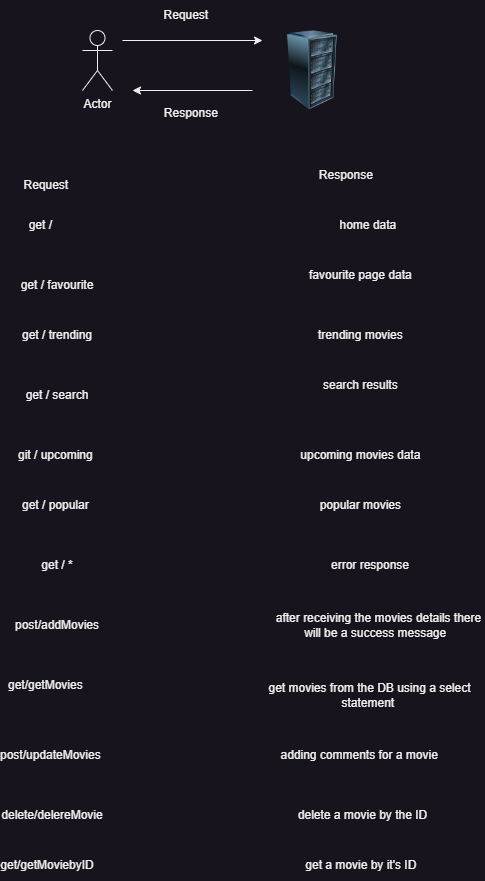

The diagram above was exported from draw.io. Its source (the exported page's mxGraphModel, read from the mxfile embedded in the PNG):
<mxGraphModel dx="585" dy="425" grid="1" gridSize="10" guides="1" tooltips="1" connect="1" arrows="1" fold="1" page="1" pageScale="1" pageWidth="850" pageHeight="1100" math="0" shadow="0">
  <root>
    <mxCell id="0" />
    <mxCell id="1" parent="0" />
    <mxCell id="B9O-M0EE3Gs1gWvlhTpF-1" value="Actor" style="shape=umlActor;verticalLabelPosition=bottom;verticalAlign=top;html=1;outlineConnect=0;" vertex="1" parent="1">
      <mxGeometry x="120" y="80" width="30" height="60" as="geometry" />
    </mxCell>
    <mxCell id="B9O-M0EE3Gs1gWvlhTpF-2" value="" style="image;html=1;image=img/lib/clip_art/computers/Server_Rack_128x128.png" vertex="1" parent="1">
      <mxGeometry x="310" y="80" width="80" height="80" as="geometry" />
    </mxCell>
    <mxCell id="B9O-M0EE3Gs1gWvlhTpF-3" value="" style="endArrow=classic;html=1;rounded=0;" edge="1" parent="1">
      <mxGeometry width="50" height="50" relative="1" as="geometry">
        <mxPoint x="160" y="90" as="sourcePoint" />
        <mxPoint x="300" y="90" as="targetPoint" />
      </mxGeometry>
    </mxCell>
    <mxCell id="B9O-M0EE3Gs1gWvlhTpF-4" value="" style="endArrow=classic;html=1;rounded=0;" edge="1" parent="1">
      <mxGeometry width="50" height="50" relative="1" as="geometry">
        <mxPoint x="290" y="140" as="sourcePoint" />
        <mxPoint x="170" y="140" as="targetPoint" />
        <Array as="points" />
      </mxGeometry>
    </mxCell>
    <mxCell id="B9O-M0EE3Gs1gWvlhTpF-5" value="Request&amp;nbsp;" style="text;html=1;align=center;verticalAlign=middle;resizable=0;points=[];autosize=1;strokeColor=none;fillColor=none;" vertex="1" parent="1">
      <mxGeometry x="190" y="50" width="70" height="30" as="geometry" />
    </mxCell>
    <mxCell id="B9O-M0EE3Gs1gWvlhTpF-6" value="Response&amp;nbsp;" style="text;html=1;align=center;verticalAlign=middle;resizable=0;points=[];autosize=1;strokeColor=none;fillColor=none;" vertex="1" parent="1">
      <mxGeometry x="190" y="148" width="80" height="30" as="geometry" />
    </mxCell>
    <mxCell id="B9O-M0EE3Gs1gWvlhTpF-7" value="Request&amp;nbsp;" style="text;html=1;align=center;verticalAlign=middle;resizable=0;points=[];autosize=1;strokeColor=none;fillColor=none;" vertex="1" parent="1">
      <mxGeometry x="50" y="220" width="70" height="30" as="geometry" />
    </mxCell>
    <mxCell id="B9O-M0EE3Gs1gWvlhTpF-10" value="Response&amp;nbsp;" style="text;html=1;align=center;verticalAlign=middle;resizable=0;points=[];autosize=1;strokeColor=none;fillColor=none;" vertex="1" parent="1">
      <mxGeometry x="345" y="210" width="80" height="30" as="geometry" />
    </mxCell>
    <mxCell id="B9O-M0EE3Gs1gWvlhTpF-20" value="get /&amp;nbsp;" style="text;html=1;strokeColor=none;fillColor=none;align=center;verticalAlign=middle;whiteSpace=wrap;rounded=0;" vertex="1" parent="1">
      <mxGeometry x="50" y="260" width="60" height="30" as="geometry" />
    </mxCell>
    <mxCell id="B9O-M0EE3Gs1gWvlhTpF-21" value="home data&amp;nbsp;" style="text;html=1;strokeColor=none;fillColor=none;align=center;verticalAlign=middle;whiteSpace=wrap;rounded=0;" vertex="1" parent="1">
      <mxGeometry x="355" y="260" width="105" height="30" as="geometry" />
    </mxCell>
    <mxCell id="B9O-M0EE3Gs1gWvlhTpF-22" value="get / favourite" style="text;html=1;strokeColor=none;fillColor=none;align=center;verticalAlign=middle;whiteSpace=wrap;rounded=0;" vertex="1" parent="1">
      <mxGeometry x="50" y="320" width="90" height="30" as="geometry" />
    </mxCell>
    <mxCell id="B9O-M0EE3Gs1gWvlhTpF-23" value="favourite page data&amp;nbsp;" style="text;html=1;strokeColor=none;fillColor=none;align=center;verticalAlign=middle;whiteSpace=wrap;rounded=0;" vertex="1" parent="1">
      <mxGeometry x="330" y="310" width="140" height="30" as="geometry" />
    </mxCell>
    <mxCell id="B9O-M0EE3Gs1gWvlhTpF-24" value="get / trending" style="text;html=1;strokeColor=none;fillColor=none;align=center;verticalAlign=middle;whiteSpace=wrap;rounded=0;" vertex="1" parent="1">
      <mxGeometry x="50" y="370" width="90" height="30" as="geometry" />
    </mxCell>
    <mxCell id="B9O-M0EE3Gs1gWvlhTpF-25" value="trending movies&amp;nbsp;" style="text;html=1;strokeColor=none;fillColor=none;align=center;verticalAlign=middle;whiteSpace=wrap;rounded=0;" vertex="1" parent="1">
      <mxGeometry x="330" y="370" width="140" height="30" as="geometry" />
    </mxCell>
    <mxCell id="B9O-M0EE3Gs1gWvlhTpF-26" value="get / search" style="text;html=1;strokeColor=none;fillColor=none;align=center;verticalAlign=middle;whiteSpace=wrap;rounded=0;" vertex="1" parent="1">
      <mxGeometry x="50" y="430" width="90" height="30" as="geometry" />
    </mxCell>
    <mxCell id="B9O-M0EE3Gs1gWvlhTpF-27" value="search results&amp;nbsp;" style="text;html=1;strokeColor=none;fillColor=none;align=center;verticalAlign=middle;whiteSpace=wrap;rounded=0;" vertex="1" parent="1">
      <mxGeometry x="355" y="420" width="90" height="30" as="geometry" />
    </mxCell>
    <mxCell id="B9O-M0EE3Gs1gWvlhTpF-28" value="get / upcoming&amp;nbsp;" style="text;html=1;strokeColor=none;fillColor=none;align=center;verticalAlign=middle;whiteSpace=wrap;rounded=0;" vertex="1" parent="1">
      <mxGeometry x="50" y="490" width="90" height="30" as="geometry" />
    </mxCell>
    <mxCell id="B9O-M0EE3Gs1gWvlhTpF-29" value="upcoming movies data&amp;nbsp;" style="text;html=1;strokeColor=none;fillColor=none;align=center;verticalAlign=middle;whiteSpace=wrap;rounded=0;" vertex="1" parent="1">
      <mxGeometry x="330" y="490" width="140" height="30" as="geometry" />
    </mxCell>
    <mxCell id="B9O-M0EE3Gs1gWvlhTpF-30" value="get / popular&amp;nbsp;" style="text;html=1;strokeColor=none;fillColor=none;align=center;verticalAlign=middle;whiteSpace=wrap;rounded=0;" vertex="1" parent="1">
      <mxGeometry x="50" y="540" width="90" height="30" as="geometry" />
    </mxCell>
    <mxCell id="B9O-M0EE3Gs1gWvlhTpF-31" value="popular movies&amp;nbsp;" style="text;html=1;strokeColor=none;fillColor=none;align=center;verticalAlign=middle;whiteSpace=wrap;rounded=0;" vertex="1" parent="1">
      <mxGeometry x="330" y="540" width="140" height="30" as="geometry" />
    </mxCell>
    <mxCell id="B9O-M0EE3Gs1gWvlhTpF-32" style="edgeStyle=orthogonalEdgeStyle;rounded=0;orthogonalLoop=1;jettySize=auto;html=1;exitX=0.5;exitY=1;exitDx=0;exitDy=0;" edge="1" parent="1" source="B9O-M0EE3Gs1gWvlhTpF-31" target="B9O-M0EE3Gs1gWvlhTpF-31">
      <mxGeometry relative="1" as="geometry" />
    </mxCell>
    <mxCell id="B9O-M0EE3Gs1gWvlhTpF-33" value="get / *" style="text;html=1;strokeColor=none;fillColor=none;align=center;verticalAlign=middle;whiteSpace=wrap;rounded=0;" vertex="1" parent="1">
      <mxGeometry x="50" y="600" width="90" height="30" as="geometry" />
    </mxCell>
    <mxCell id="B9O-M0EE3Gs1gWvlhTpF-34" value="error response" style="text;html=1;strokeColor=none;fillColor=none;align=center;verticalAlign=middle;whiteSpace=wrap;rounded=0;" vertex="1" parent="1">
      <mxGeometry x="337.5" y="600" width="140" height="30" as="geometry" />
    </mxCell>
    <mxCell id="B9O-M0EE3Gs1gWvlhTpF-35" value="post/addMovies" style="text;html=1;strokeColor=none;fillColor=none;align=center;verticalAlign=middle;whiteSpace=wrap;rounded=0;" vertex="1" parent="1">
      <mxGeometry x="65" y="660" width="60" height="30" as="geometry" />
    </mxCell>
    <mxCell id="B9O-M0EE3Gs1gWvlhTpF-36" value="after receiving the movies details there will be a success message&amp;nbsp;&amp;nbsp;" style="text;html=1;strokeColor=none;fillColor=none;align=center;verticalAlign=middle;whiteSpace=wrap;rounded=0;" vertex="1" parent="1">
      <mxGeometry x="310" y="660" width="212.5" height="30" as="geometry" />
    </mxCell>
    <mxCell id="B9O-M0EE3Gs1gWvlhTpF-37" value="get/getMovies&amp;nbsp;" style="text;html=1;strokeColor=none;fillColor=none;align=center;verticalAlign=middle;whiteSpace=wrap;rounded=0;" vertex="1" parent="1">
      <mxGeometry x="55" y="720" width="60" height="30" as="geometry" />
    </mxCell>
    <mxCell id="B9O-M0EE3Gs1gWvlhTpF-38" value="get movies from the DB using a select statement&amp;nbsp;" style="text;html=1;strokeColor=none;fillColor=none;align=center;verticalAlign=middle;whiteSpace=wrap;rounded=0;" vertex="1" parent="1">
      <mxGeometry x="300" y="730" width="215" height="30" as="geometry" />
    </mxCell>
    <mxCell id="B9O-M0EE3Gs1gWvlhTpF-39" value="post/updateMovies&amp;nbsp;" style="text;html=1;strokeColor=none;fillColor=none;align=center;verticalAlign=middle;whiteSpace=wrap;rounded=0;" vertex="1" parent="1">
      <mxGeometry x="60" y="790" width="60" height="30" as="geometry" />
    </mxCell>
    <mxCell id="B9O-M0EE3Gs1gWvlhTpF-40" value="adding comments for a movie&amp;nbsp;&amp;nbsp;" style="text;html=1;strokeColor=none;fillColor=none;align=center;verticalAlign=middle;whiteSpace=wrap;rounded=0;" vertex="1" parent="1">
      <mxGeometry x="292.5" y="790" width="215" height="30" as="geometry" />
    </mxCell>
    <mxCell id="B9O-M0EE3Gs1gWvlhTpF-41" value="delete/delereMovie" style="text;html=1;strokeColor=none;fillColor=none;align=center;verticalAlign=middle;whiteSpace=wrap;rounded=0;" vertex="1" parent="1">
      <mxGeometry x="60" y="850" width="60" height="30" as="geometry" />
    </mxCell>
    <mxCell id="B9O-M0EE3Gs1gWvlhTpF-42" value="delete a movie by the ID&lt;br&gt;" style="text;html=1;strokeColor=none;fillColor=none;align=center;verticalAlign=middle;whiteSpace=wrap;rounded=0;" vertex="1" parent="1">
      <mxGeometry x="292.5" y="850" width="215" height="30" as="geometry" />
    </mxCell>
    <mxCell id="B9O-M0EE3Gs1gWvlhTpF-43" value="get/getMoviebyID" style="text;html=1;strokeColor=none;fillColor=none;align=center;verticalAlign=middle;whiteSpace=wrap;rounded=0;" vertex="1" parent="1">
      <mxGeometry x="55" y="900" width="60" height="30" as="geometry" />
    </mxCell>
    <mxCell id="B9O-M0EE3Gs1gWvlhTpF-44" value="get a movie by it's ID&amp;nbsp;" style="text;html=1;strokeColor=none;fillColor=none;align=center;verticalAlign=middle;whiteSpace=wrap;rounded=0;" vertex="1" parent="1">
      <mxGeometry x="292.5" y="900" width="215" height="30" as="geometry" />
    </mxCell>
  </root>
</mxGraphModel>